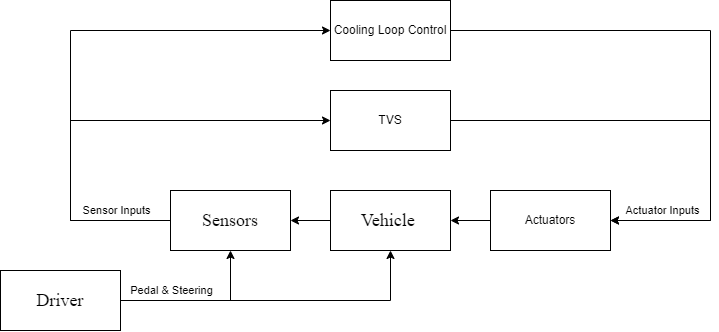

The diagram above was exported from draw.io. Its source (the exported page's mxGraphModel, read from the mxfile embedded in the PNG):
<mxGraphModel dx="1735" dy="830" grid="1" gridSize="10" guides="1" tooltips="1" connect="1" arrows="1" fold="1" page="1" pageScale="1" pageWidth="850" pageHeight="1100" math="0" shadow="0">
  <root>
    <mxCell id="0" />
    <mxCell id="1" parent="0" />
    <mxCell id="qd0TpeLNfNGpkWNH4Vht-4" style="edgeStyle=orthogonalEdgeStyle;rounded=0;orthogonalLoop=1;jettySize=auto;html=1;entryX=0;entryY=0.5;entryDx=0;entryDy=0;" edge="1" parent="1" source="TX-sV2Yt7I8KXvyGM5MU-2" target="qd0TpeLNfNGpkWNH4Vht-2">
      <mxGeometry relative="1" as="geometry">
        <Array as="points">
          <mxPoint x="100" y="400" />
          <mxPoint x="100" y="300" />
        </Array>
      </mxGeometry>
    </mxCell>
    <mxCell id="qd0TpeLNfNGpkWNH4Vht-5" style="edgeStyle=orthogonalEdgeStyle;rounded=0;orthogonalLoop=1;jettySize=auto;html=1;entryX=0;entryY=0.5;entryDx=0;entryDy=0;" edge="1" parent="1" source="TX-sV2Yt7I8KXvyGM5MU-2" target="qd0TpeLNfNGpkWNH4Vht-3">
      <mxGeometry relative="1" as="geometry">
        <Array as="points">
          <mxPoint x="100" y="400" />
          <mxPoint x="100" y="210" />
        </Array>
      </mxGeometry>
    </mxCell>
    <mxCell id="qd0TpeLNfNGpkWNH4Vht-6" value="Sensor Inputs" style="edgeLabel;html=1;align=center;verticalAlign=middle;resizable=0;points=[];" vertex="1" connectable="0" parent="qd0TpeLNfNGpkWNH4Vht-5">
      <mxGeometry x="-0.8028" y="-1" relative="1" as="geometry">
        <mxPoint y="-9" as="offset" />
      </mxGeometry>
    </mxCell>
    <mxCell id="TX-sV2Yt7I8KXvyGM5MU-2" value="&lt;font style=&quot;font-size: 18px&quot; face=&quot;Barlow&quot;&gt;Sensors&lt;/font&gt;" style="rounded=0;whiteSpace=wrap;html=1;" parent="1" vertex="1">
      <mxGeometry x="200" y="370" width="120" height="60" as="geometry" />
    </mxCell>
    <mxCell id="TX-sV2Yt7I8KXvyGM5MU-10" style="edgeStyle=orthogonalEdgeStyle;rounded=0;orthogonalLoop=1;jettySize=auto;html=1;entryX=1;entryY=0.5;entryDx=0;entryDy=0;" parent="1" source="TX-sV2Yt7I8KXvyGM5MU-8" target="TX-sV2Yt7I8KXvyGM5MU-2" edge="1">
      <mxGeometry relative="1" as="geometry" />
    </mxCell>
    <mxCell id="TX-sV2Yt7I8KXvyGM5MU-19" style="edgeStyle=orthogonalEdgeStyle;rounded=0;orthogonalLoop=1;jettySize=auto;html=1;fontSize=18;" parent="1" target="TX-sV2Yt7I8KXvyGM5MU-8" edge="1">
      <mxGeometry relative="1" as="geometry">
        <mxPoint x="240" y="480" as="sourcePoint" />
        <Array as="points">
          <mxPoint x="420" y="480" />
        </Array>
      </mxGeometry>
    </mxCell>
    <mxCell id="TX-sV2Yt7I8KXvyGM5MU-8" value="&lt;font style=&quot;font-size: 18px&quot; face=&quot;Barlow&quot;&gt;Vehicle&amp;nbsp;&lt;/font&gt;" style="rounded=0;whiteSpace=wrap;html=1;" parent="1" vertex="1">
      <mxGeometry x="360" y="370" width="120" height="60" as="geometry" />
    </mxCell>
    <mxCell id="TX-sV2Yt7I8KXvyGM5MU-18" style="edgeStyle=orthogonalEdgeStyle;rounded=0;orthogonalLoop=1;jettySize=auto;html=1;entryX=0.5;entryY=1;entryDx=0;entryDy=0;fontSize=18;" parent="1" source="TX-sV2Yt7I8KXvyGM5MU-16" target="TX-sV2Yt7I8KXvyGM5MU-2" edge="1">
      <mxGeometry relative="1" as="geometry">
        <Array as="points">
          <mxPoint x="260" y="480" />
        </Array>
      </mxGeometry>
    </mxCell>
    <mxCell id="4jw5TeU7xw0LomOtX69G-3" value="Pedal &amp;amp; Steering" style="edgeLabel;html=1;align=center;verticalAlign=middle;resizable=0;points=[];" parent="TX-sV2Yt7I8KXvyGM5MU-18" vertex="1" connectable="0">
      <mxGeometry x="-0.4677" y="2" relative="1" as="geometry">
        <mxPoint x="8" y="-8" as="offset" />
      </mxGeometry>
    </mxCell>
    <mxCell id="TX-sV2Yt7I8KXvyGM5MU-16" value="&lt;font style=&quot;font-size: 18px&quot; face=&quot;Barlow&quot;&gt;Driver&lt;/font&gt;" style="rounded=0;whiteSpace=wrap;html=1;fontSize=18;" parent="1" vertex="1">
      <mxGeometry x="30" y="450" width="120" height="60" as="geometry" />
    </mxCell>
    <mxCell id="qd0TpeLNfNGpkWNH4Vht-8" style="edgeStyle=orthogonalEdgeStyle;rounded=0;orthogonalLoop=1;jettySize=auto;html=1;entryX=1;entryY=0.5;entryDx=0;entryDy=0;" edge="1" parent="1" source="qd0TpeLNfNGpkWNH4Vht-2" target="qd0TpeLNfNGpkWNH4Vht-7">
      <mxGeometry relative="1" as="geometry">
        <Array as="points">
          <mxPoint x="740" y="300" />
          <mxPoint x="740" y="400" />
        </Array>
      </mxGeometry>
    </mxCell>
    <mxCell id="qd0TpeLNfNGpkWNH4Vht-2" value="TVS" style="rounded=0;whiteSpace=wrap;html=1;" vertex="1" parent="1">
      <mxGeometry x="360" y="270" width="120" height="60" as="geometry" />
    </mxCell>
    <mxCell id="qd0TpeLNfNGpkWNH4Vht-9" style="edgeStyle=orthogonalEdgeStyle;rounded=0;orthogonalLoop=1;jettySize=auto;html=1;entryX=1;entryY=0.5;entryDx=0;entryDy=0;" edge="1" parent="1" source="qd0TpeLNfNGpkWNH4Vht-3" target="qd0TpeLNfNGpkWNH4Vht-7">
      <mxGeometry relative="1" as="geometry">
        <Array as="points">
          <mxPoint x="740" y="210" />
          <mxPoint x="740" y="400" />
        </Array>
      </mxGeometry>
    </mxCell>
    <mxCell id="qd0TpeLNfNGpkWNH4Vht-10" value="Actuator Inputs" style="edgeLabel;html=1;align=center;verticalAlign=middle;resizable=0;points=[];" vertex="1" connectable="0" parent="qd0TpeLNfNGpkWNH4Vht-9">
      <mxGeometry x="0.9004" y="1" relative="1" as="geometry">
        <mxPoint x="24" y="-11" as="offset" />
      </mxGeometry>
    </mxCell>
    <mxCell id="qd0TpeLNfNGpkWNH4Vht-3" value="Cooling Loop Control" style="rounded=0;whiteSpace=wrap;html=1;" vertex="1" parent="1">
      <mxGeometry x="360" y="180" width="120" height="60" as="geometry" />
    </mxCell>
    <mxCell id="qd0TpeLNfNGpkWNH4Vht-12" style="edgeStyle=orthogonalEdgeStyle;rounded=0;orthogonalLoop=1;jettySize=auto;html=1;entryX=1;entryY=0.5;entryDx=0;entryDy=0;" edge="1" parent="1" source="qd0TpeLNfNGpkWNH4Vht-7" target="TX-sV2Yt7I8KXvyGM5MU-8">
      <mxGeometry relative="1" as="geometry" />
    </mxCell>
    <mxCell id="qd0TpeLNfNGpkWNH4Vht-7" value="Actuators" style="rounded=0;whiteSpace=wrap;html=1;" vertex="1" parent="1">
      <mxGeometry x="520" y="370" width="120" height="60" as="geometry" />
    </mxCell>
  </root>
</mxGraphModel>